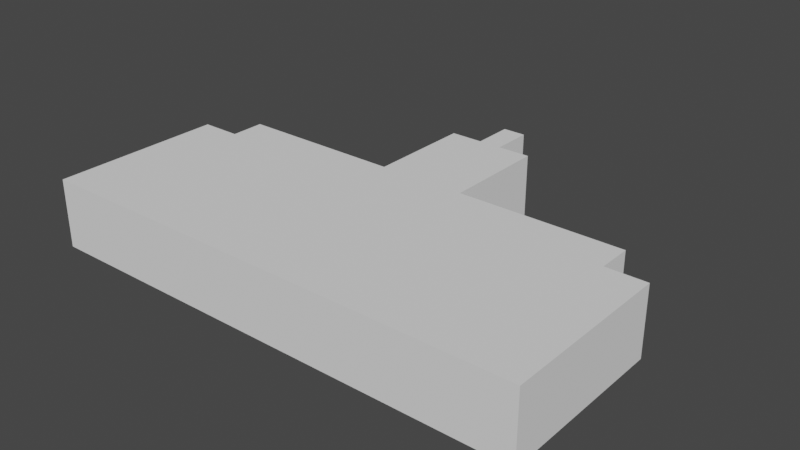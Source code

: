 # Source: spaceship.blend  (saved by Blender 3.3.6; exported with 4.5.12 LTS)
import bpy
from mathutils import Matrix  # noqa: F401  (used for matrix-valued properties, if any)

bpy.ops.wm.read_factory_settings(use_empty=True)
scene = bpy.context.scene
scene.name = 'Scene'

# ---- collections
col_collection = bpy.data.collections.new('Collection'); scene.collection.children.link(col_collection)

# ---- world
world_world = bpy.data.worlds.new('World'); scene.world = world_world
world_world.use_nodes = True; world_world.node_tree.nodes.clear()
_N = world_world.node_tree.nodes; _L = world_world.node_tree.links
n0 = _N.new('ShaderNodeOutputWorld'); n0.name = 'World Output'; n0.location = (300, 300)
n1 = _N.new('ShaderNodeBackground'); n1.name = 'Background'; n1.location = (10, 300)
n1.inputs[0].default_value = (0.05088, 0.05088, 0.05088, 1.0)
_L.new(n1.outputs[0], n0.inputs[0])
n0.is_active_output = True
world_world.color = (0.05088, 0.05088, 0.05088)
world_world.use_sun_shadow = False
world_world.sun_shadow_jitter_overblur = 0.0

# ---- meshes
me_cube_008 = bpy.data.meshes.new('Cube.008')
me_cube_008.from_pydata([(0.0, -5.038, -1.0), (0.0, -5.038, 1.0), (-1.281, 1.0, -1.0), (-1.281, 1.0, 1.0), (0.0, -1.0, -1.0), (0.0, -1.0, 1.0), (0.0, 1.0, -1.0), (0.0, 1.0, 1.0), (-7.263, -5.038, -1.0), (-7.263, -5.038, 1.0), (-6.096, 1.0, -1.0), (-6.096, 1.0, 1.0), (-6.096, 0.0, -1.0), (-6.096, 0.0, 1.0), (-1.281, 4.101, 1.0), (-1.281, 4.101, -1.0), (-7.263, 0.0, -1.0), (-7.263, 0.0, 1.0), (0.0, 4.101, -1.0), (0.0, 4.101, 1.0), (-0.3335, 4.101, -1.0), (-0.3335, 4.101, 1.0), (0.0, 5.302, -1.0), (0.0, 5.302, 1.0), (-0.3335, 5.302, -1.0), (-0.3335, 5.302, 1.0)], [], [(1, 3, 11, 13, 9), (3, 7, 19, 21, 14), (6, 7, 5, 4), (4, 5, 1, 0), (2, 6, 4, 0), (7, 3, 1, 5), (12, 13, 11, 10), (2, 0, 8, 12, 10), (3, 2, 10, 11), (0, 1, 9, 8), (19, 18, 22, 23), (2, 3, 14, 15), (13, 12, 16, 17), (12, 8, 16), (9, 13, 17), (17, 16, 8, 9), (7, 6, 18, 19), (6, 2, 15, 20, 18), (15, 14, 21, 20), (24, 25, 23, 22), (20, 21, 25, 24), (18, 20, 24, 22), (21, 19, 23, 25)])
_uv = me_cube_008.uv_layers.new(name='UVMap')
_uv.uv.foreach_set('vector', [0.875, 0.75, 0.875, 0.5, 0.875, 0.5, 0.875, 0.625, 0.875, 0.75, 0.875, 0.5, 0.625, 0.5, 0.625, 0.5, 0.75, 0.5, 0.875, 0.5, 0.375, 0.5, 0.625, 0.5, 0.625, 0.75, 0.375, 0.75, 0.375, 0.75, 0.625, 0.75, 0.625, 1.0, 0.375, 1.0, 0.125, 0.5, 0.375, 0.5, 0.375, 0.75, 0.125, 0.75, 0.625, 0.5, 0.875, 0.5, 0.875, 0.75, 0.625, 0.75, 0.375, 0.125, 0.625, 0.125, 0.625, 0.25, 0.375, 0.25, 0.125, 0.5, 0.125, 0.75, 0.125, 0.75, 0.125, 0.625, 0.125, 0.5, 0.625, 0.25, 0.375, 0.25, 0.375, 0.25, 0.625, 0.25, 0.375, 1.0, 0.625, 1.0, 0.625, 1.0, 0.375, 1.0, 0.625, 0.5, 0.375, 0.5, 0.375, 0.5, 0.625, 0.5, 0.375, 0.25, 0.625, 0.25, 0.625, 0.25, 0.375, 0.25, 0.625, 0.125, 0.375, 0.125, 0.375, 0.125, 0.625, 0.125, 0.125, 0.625, 0.125, 0.75, 0.125, 0.625, 0.875, 0.75, 0.875, 0.625, 0.875, 0.625, 0.625, 0.125, 0.375, 0.125, 0.375, 1.0, 0.625, 1.0, 0.625, 0.5, 0.375, 0.5, 0.375, 0.5, 0.625, 0.5, 0.375, 0.5, 0.125, 0.5, 0.125, 0.5, 0.25, 0.5, 0.375, 0.5, 0.375, 0.25, 0.625, 0.25, 0.625, 0.375, 0.375, 0.375, 0.375, 0.375, 0.625, 0.375, 0.625, 0.5, 0.375, 0.5, 0.375, 0.375, 0.625, 0.375, 0.625, 0.375, 0.375, 0.375, 0.375, 0.5, 0.25, 0.5, 0.25, 0.5, 0.375, 0.5, 0.75, 0.5, 0.625, 0.5, 0.625, 0.5, 0.75, 0.5])
me_cube_008.update()

# ---- objects
ob_spaceship = bpy.data.objects.new('spaceship', me_cube_008)

# ---- transforms, parenting, visibility, modifiers, constraints
ob_spaceship.location = (0.0, 0.0, 0.0)
_m = ob_spaceship.modifiers.new('Mirror', 'MIRROR')
_m.use_clip = True

# ---- collection membership
col_collection.objects.link(ob_spaceship)

# ---- scene / render settings (as saved in the file)
scene.frame_start = 1; scene.frame_end = 250; scene.frame_set(23)
scene.render.engine = 'BLENDER_EEVEE_NEXT'
scene.cycles.sampling_pattern = 'TABULATED_SOBOL'
scene.cycles.use_light_tree = False
scene.view_settings.view_transform = 'Filmic'
bpy.context.view_layer.update()

# ---- added for rendering (the .blend has no active camera and no usable light): camera, sun
cam_auto = bpy.data.cameras.new('AutoCamera')
cam_auto.lens = 50.0
cam_auto.sensor_width = 36.0
cam_auto.clip_end = 1000.0
ob_auto_camera = bpy.data.objects.new('AutoCamera', cam_auto)
scene.collection.objects.link(ob_auto_camera)
ob_auto_camera.location = (16.6002, -19.7886, 13.2801)
ob_auto_camera.rotation_euler = (1.09748, -7.21219e-08, 0.694738)
scene.camera = ob_auto_camera
light_auto_sun = bpy.data.lights.new('AutoSun', 'SUN')
light_auto_sun.energy = 3.0
light_auto_sun.angle = 0.0523599
ob_auto_sun = bpy.data.objects.new('AutoSun', light_auto_sun)
scene.collection.objects.link(ob_auto_sun)
ob_auto_sun.rotation_euler = (0.872665, 0.174533, 0.523599)
bpy.context.view_layer.update()
